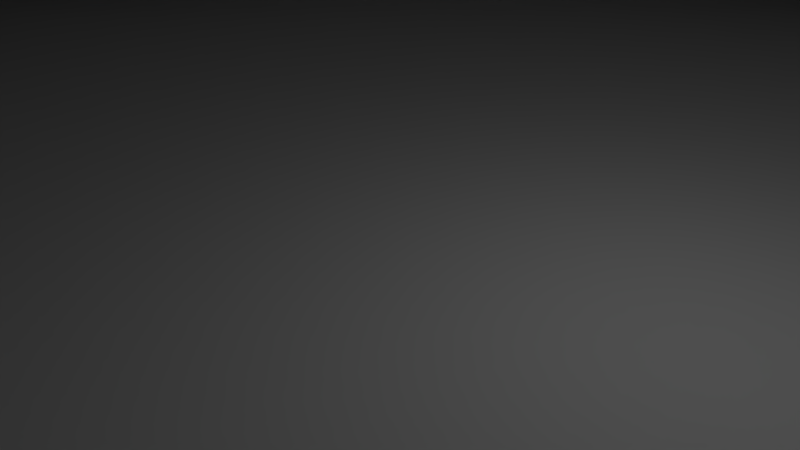 # Source: myan_pyr.blend  (saved by Blender 2.79.0; exported with 4.5.12 LTS)
import bpy
from mathutils import Matrix  # noqa: F401  (used for matrix-valued properties, if any)

bpy.ops.wm.read_factory_settings(use_empty=True)
scene = bpy.context.scene
scene.name = 'Scene'

# ---- collections
col_collection_1 = bpy.data.collections.new('Collection 1'); scene.collection.children.link(col_collection_1)

# ---- materials (node trees are filled in below, after node groups)
mat_material = bpy.data.materials.new('Material')
mat_material.alpha_threshold = 0.0
mat_material.use_transparent_shadow = False
mat_material.roughness = 0.5
mat_material.line_color = (0.0, 0.0, 0.0, 1.0)

# ---- material node trees

# ---- world
world_world = bpy.data.worlds.new('World'); scene.world = world_world
world_world.color = (0.05088, 0.05088, 0.05088)
world_world.use_sun_shadow = False
world_world.sun_shadow_jitter_overblur = 0.0
world_world.cycles.sampling_method = 'MANUAL'

# ---- cameras
cam_camera = bpy.data.cameras.new('Camera')
cam_camera.clip_end = 100.0
cam_camera.lens = 35.0
cam_camera.sensor_width = 32.0
cam_camera.sensor_height = 18.0
cam_camera.ortho_scale = 7.314
cam_camera.dof.focus_distance = 0.0
cam_camera.dof.aperture_fstop = 128.0

# ---- lights
light_lamp = bpy.data.lights.new('Lamp', 'POINT')
light_lamp.transmission_factor = 0.0
light_lamp.cutoff_distance = 30.0
light_lamp.energy = 100.0
light_lamp.shadow_buffer_clip_start = 1.001
light_lamp.shadow_soft_size = 0.1
light_lamp.shadow_maximum_resolution = 0.006
light_lamp.use_absolute_resolution = True

# ---- meshes
me_cube = bpy.data.meshes.new('Cube')
me_cube.from_pydata([(1.0, 1.0, -1.0), (1.0, -1.0, -1.0), (-1.0, -1.0, -1.0), (-1.0, 1.0, -1.0), (0.9, 0.9, 1.0), (0.9, -0.9, 1.0), (-0.9, -0.9, 1.0), (-0.9, 0.9, 1.0), (1.0, 1.0, 1.0), (1.0, -1.0, 1.0), (-1.0, 1.0, 1.0), (-1.0, -1.0, 1.0), (0.8, 0.8, 3.0), (0.8, -0.8, 3.0), (-0.8, 0.8, 3.0), (-0.8, -0.8, 3.0), (0.9, 0.9, 3.0), (0.9, -0.9, 3.0), (-0.9, 0.9, 3.0), (-0.9, -0.9, 3.0), (0.7, 0.7, 5.0), (0.7, -0.7, 5.0), (-0.7, 0.7, 5.0), (-0.7, -0.7, 5.0), (0.8, 0.8, 5.0), (0.8, -0.8, 5.0), (-0.8, 0.8, 5.0), (-0.8, -0.8, 5.0), (0.6, 0.6, 7.0), (0.6, -0.6, 7.0), (-0.6, 0.6, 7.0), (-0.6, -0.6, 7.0), (0.7, 0.7, 7.0), (0.7, -0.7, 7.0), (-0.7, 0.7, 7.0), (-0.7, -0.7, 7.0), (0.5, 0.5, 9.0), (0.5, -0.5, 9.0), (-0.5, 0.5, 9.0), (-0.5, -0.5, 9.0), (0.6, 0.6, 9.0), (0.6, -0.6, 9.0), (-0.6, 0.6, 9.0), (-0.6, -0.6, 9.0), (0.4, 0.4, 11.0), (0.4, -0.4, 11.0), (-0.4, 0.4, 11.0), (-0.4, -0.4, 11.0), (0.5, 0.5, 11.0), (0.5, -0.5, 11.0), (-0.5, 0.5, 11.0), (-0.5, -0.5, 11.0), (0.3, 0.3, 13.0), (0.3, -0.3, 13.0), (-0.3, 0.3, 13.0), (-0.3, -0.3, 13.0), (0.4, 0.4, 13.0), (0.4, -0.4, 13.0), (-0.4, 0.4, 13.0), (-0.4, -0.4, 13.0), (0.3, 0.3, 20.01), (0.3, -0.3, 20.01), (-0.3, 0.3, 20.01), (-0.3, -0.3, 20.01), (1.0, -0.1187, -1.0), (-1.0, -0.1187, -1.0), (1.0, -0.1187, 1.0), (-1.0, -0.1187, 1.0), (0.9, -0.1187, 1.0), (-0.9, -0.1187, 1.0), (0.9, -0.1187, 3.0), (-0.9, -0.1187, 3.0), (0.8, -0.1187, 3.0), (-0.8, -0.1187, 3.0), (0.8, -0.1187, 5.0), (-0.8, -0.1187, 5.0), (0.7, -0.1187, 5.0), (-0.7, -0.1187, 5.0), (0.7, -0.1187, 7.0), (-0.7, -0.1187, 7.0), (0.6, -0.1187, 7.0), (-0.6, -0.1187, 7.0), (0.6, -0.1187, 9.0), (-0.6, -0.1187, 9.0), (0.5, -0.1187, 9.0), (-0.5, -0.1187, 9.0), (0.5, -0.1187, 11.0), (-0.5, -0.1187, 11.0), (0.4, -0.1187, 11.0), (-0.4, -0.1187, 11.0), (0.4, -0.1187, 13.0), (-0.4, -0.1187, 13.0), (0.3, -0.1187, 13.0), (-0.3, -0.1187, 13.0), (0.3, -0.1187, 21.09), (-0.3, -0.1187, 21.09), (-1.0, 0.1247, -1.0), (-1.0, 0.1247, 1.0), (-0.9, 0.1247, 1.0), (-0.9, 0.1247, 3.0), (-0.8, 0.1247, 3.0), (-0.8, 0.1247, 5.0), (-0.7, 0.1247, 5.0), (-0.7, 0.1247, 7.0), (-0.6, 0.1247, 7.0), (-0.6, 0.1247, 9.0), (-0.5, 0.1247, 9.0), (-0.5, 0.1247, 11.0), (-0.4, 0.1247, 11.0), (-0.4, 0.1247, 13.08), (-0.3, 0.1247, 13.0), (-0.3, 0.1247, 21.09), (1.0, 0.1247, -1.0), (1.0, 0.1247, 1.0), (0.9, 0.1247, 1.0), (0.9, 0.1247, 3.0), (0.8, 0.1247, 3.0), (0.8, 0.1247, 5.0), (0.7, 0.1247, 5.0), (0.7, 0.1247, 7.0), (0.6, 0.1247, 7.0), (0.6, 0.1247, 9.0), (0.5, 0.1247, 9.0), (0.5, 0.1247, 11.0), (0.4, 0.1247, 11.0), (0.4, 0.1247, 13.0), (0.3, 0.1247, 13.0), (0.3, 0.1247, 21.09), (-1.099, -0.1187, -1.0), (-1.099, 0.1247, -1.0), (-1.099, -0.1087, -1.0), (-0.4, -0.1087, 13.0), (-1.099, 0.1347, -1.0), (-0.4, 0.1347, 13.08), (-1.098, -0.1187, 0.3378), (-0.4, -0.1187, 14.34), (-1.098, -0.1087, 0.3378), (-0.4, -0.1087, 14.34), (-0.3, -0.1187, 13.0), (-0.3, -0.1087, 13.0), (-0.3, -0.1187, 14.36), (-0.3, -0.1087, 14.36), (-1.098, 0.1247, 0.3075), (-0.3991, 0.1247, 14.26), (-1.098, 0.1347, 0.3075), (-0.3991, 0.1347, 14.26), (-0.2996, 0.1347, 13.07), (-0.2996, 0.1247, 13.07), (-0.2987, 0.1347, 14.25), (-0.2987, 0.1247, 14.25), (-1.099, 0.1247, -0.5), (-1.074, 0.1247, -0.5), (-1.099, 0.1247, -1.0), (-1.099, -0.1087, -1.0), (-1.099, 0.1247, -0.5), (-1.074, 0.1247, -0.5), (-1.074, -0.1087, -0.5), (-1.099, -0.1087, -0.5), (-1.099, 0.1247, -0.5), (-1.074, 0.1247, -0.5), (-1.074, -0.1087, -0.5), (-1.074, 0.1247, 0.0), (-1.049, 0.1247, 0.0), (-1.049, -0.1087, 0.0), (-1.074, -0.1087, 0.0), (-1.074, 0.1247, 0.0), (-1.049, 0.1247, 0.0), (-1.049, -0.1087, 0.0), (-1.049, 0.1247, 0.5), (-1.024, 0.1247, 0.5), (-1.024, -0.1087, 0.5), (-1.049, -0.1087, 0.5), (-1.049, 0.1247, 0.5), (-1.024, 0.1247, 0.5), (-1.024, -0.1087, 0.5), (-1.024, 0.1247, 1.0), (-0.9993, 0.1247, 1.0), (-0.9993, -0.1087, 1.0), (-1.024, -0.1087, 1.0), (-1.024, 0.1247, 1.0), (-0.9993, 0.1247, 1.0), (-0.9993, -0.1087, 1.0), (-0.9993, 0.1247, 1.5), (-0.9744, 0.1247, 1.5), (-0.9744, -0.1087, 1.5), (-0.9992, -0.1087, 1.5), (-0.9992, 0.1247, 1.5), (-0.9744, 0.1247, 1.5), (-0.9744, -0.1087, 1.5), (-0.9744, 0.1247, 2.0), (-0.9496, 0.1247, 2.0), (-0.9496, -0.1087, 2.0), (-0.9744, -0.1087, 2.0), (-0.9744, 0.1247, 2.0), (-0.9496, 0.1247, 2.0), (-0.9496, -0.1087, 2.0), (-0.9496, 0.1247, 2.5), (-0.9248, 0.1247, 2.5), (-0.9248, -0.1087, 2.5), (-0.9495, -0.1087, 2.5), (-0.9495, 0.1247, 2.5), (-0.9248, 0.1247, 2.5), (-0.9248, -0.1087, 2.5), (-0.9248, 0.1247, 3.0), (-0.8999, 0.1247, 3.0), (-0.8999, -0.1087, 3.0), (-0.9247, -0.1087, 3.0), (-0.9247, 0.1247, 3.0), (-0.8999, 0.1247, 3.0), (-0.8999, -0.1087, 3.0), (-0.8999, 0.1247, 3.5), (-0.8751, 0.1247, 3.5), (-0.8751, -0.1087, 3.5), (-0.8998, -0.1087, 3.5), (-0.8998, 0.1247, 3.5), (-0.8751, 0.1247, 3.5), (-0.8751, -0.1087, 3.5), (-0.8751, 0.1247, 4.0), (-0.8502, 0.1247, 4.0), (-0.8502, -0.1087, 4.0), (-0.875, -0.1087, 4.0), (-0.875, 0.1247, 4.0), (-0.8502, 0.1247, 4.0), (-0.8502, -0.1087, 4.0), (-0.8502, 0.1247, 4.5), (-0.8254, 0.1247, 4.5), (-0.8254, -0.1087, 4.5), (-0.8501, -0.1087, 4.5), (-0.8501, 0.1247, 4.5), (-0.8254, 0.1247, 4.5), (-0.8254, -0.1087, 4.5), (-0.8254, 0.1247, 5.0), (-0.8005, 0.1247, 5.0), (-0.8005, -0.1087, 5.0), (-0.8253, -0.1087, 5.0), (-0.8253, 0.1247, 5.0), (-0.8005, 0.1247, 5.0), (-0.8005, -0.1087, 5.0), (-0.8005, 0.1247, 5.5), (-0.7757, 0.1247, 5.5), (-0.7757, -0.1087, 5.5), (-0.8004, -0.1087, 5.5), (-0.8004, 0.1247, 5.5), (-0.7757, 0.1247, 5.5), (-0.7757, -0.1087, 5.5), (-0.7757, 0.1247, 6.0), (-0.7508, 0.1247, 6.0), (-0.7508, -0.1087, 6.0), (-0.7756, -0.1087, 6.0), (-0.7756, 0.1247, 6.0), (-0.7508, 0.1247, 6.0), (-0.7508, -0.1087, 6.0), (-0.7508, 0.1247, 6.5), (-0.726, 0.1247, 6.5), (-0.726, -0.1087, 6.5), (-0.7507, -0.1087, 6.5), (-0.7507, 0.1247, 6.5), (-0.726, 0.1247, 6.5), (-0.726, -0.1087, 6.5), (-0.726, 0.1247, 7.0), (-0.7011, 0.1247, 7.0), (-0.7011, -0.1087, 7.0), (-0.7259, -0.1087, 7.0), (-0.7259, 0.1247, 7.0), (-0.7011, 0.1247, 7.0), (-0.7011, -0.1087, 7.0), (-0.7011, 0.1247, 7.5), (-0.6763, 0.1247, 7.5), (-0.6763, -0.1087, 7.5), (-0.701, -0.1087, 7.5), (-0.701, 0.1247, 7.5), (-0.6763, 0.1247, 7.5), (-0.6763, -0.1087, 7.5), (-0.6763, 0.1247, 8.0), (-0.6514, 0.1247, 8.0), (-0.6514, -0.1087, 8.0), (-0.6762, -0.1087, 8.0), (-0.6762, 0.1247, 8.0), (-0.6514, 0.1247, 8.0), (-0.6514, -0.1087, 8.0), (-0.6514, 0.1247, 8.5), (-0.6266, 0.1247, 8.5), (-0.6266, -0.1087, 8.5), (-0.6513, -0.1087, 8.5), (-0.6513, 0.1247, 8.5), (-0.6266, 0.1247, 8.5), (-0.6266, -0.1087, 8.5), (-0.6266, 0.1247, 9.0), (-0.6017, 0.1247, 9.0), (-0.6017, -0.1087, 9.0), (-0.6265, -0.1087, 9.0), (-0.6265, 0.1247, 9.0), (-0.6017, 0.1247, 9.0), (-0.6017, -0.1087, 9.0), (-0.6017, 0.1247, 9.5), (-0.5769, 0.1247, 9.5), (-0.5769, -0.1087, 9.5), (-0.6016, -0.1087, 9.5), (-0.6016, 0.1247, 9.5), (-0.5769, 0.1247, 9.5), (-0.5769, -0.1087, 9.5), (-0.5769, 0.1247, 10.0), (-0.552, 0.1247, 10.0), (-0.552, -0.1087, 10.0), (-0.5768, -0.1087, 10.0), (-0.5768, 0.1247, 10.0), (-0.552, 0.1247, 10.0), (-0.552, -0.1087, 10.0), (-0.552, 0.1247, 10.5), (-0.5272, 0.1247, 10.5), (-0.5272, -0.1087, 10.5), (-0.5519, -0.1087, 10.5), (-0.5519, 0.1247, 10.5), (-0.5272, 0.1247, 10.5), (-0.5272, -0.1087, 10.5), (-0.5272, 0.1247, 11.0), (-0.5023, 0.1247, 11.0), (-0.5023, -0.1087, 11.0), (-0.5271, -0.1087, 11.0), (-0.5271, 0.1247, 11.0), (-0.5023, 0.1247, 11.0), (-0.5023, -0.1087, 11.0), (-0.5023, 0.1247, 11.5), (-0.4775, 0.1247, 11.5), (-0.4775, -0.1087, 11.5), (-0.5022, -0.1087, 11.5), (-0.5022, 0.1247, 11.5), (-0.4775, 0.1247, 11.5), (-0.4775, -0.1087, 11.5), (-0.4775, 0.1247, 12.0), (-0.4526, 0.1247, 12.0), (-0.4526, -0.1087, 12.0), (-0.4774, -0.1087, 12.0), (-0.4774, 0.1247, 12.0), (-0.4526, 0.1247, 12.0), (-0.4526, -0.1087, 12.0), (-0.4526, 0.1247, 12.5), (-0.4278, 0.1247, 12.5), (-0.4278, -0.1087, 12.5), (-0.4525, -0.1087, 12.5), (-0.4525, 0.1247, 12.5), (-0.4278, 0.1236, 12.5), (-0.4278, -0.1087, 12.5), (-0.4278, 0.1247, 13.08), (-0.4, 0.1238, 13.08), (-0.4029, -0.1087, 13.08), (-0.4277, -0.1087, 13.08), (-0.4277, 0.1247, 13.08), (0.3, -0.3602, 14.8), (0.3, -0.3, 15.8), (0.3, -0.3, 16.8), (0.4, -0.2212, 17.8), (0.4, -0.2212, 18.8), (-0.4, -0.2212, 18.8), (-0.4, -0.2212, 17.8), (-0.3, -0.3, 16.8), (-0.3, -0.3, 15.8), (-0.3, -0.3602, 14.8), (0.3, 0.3602, 14.8), (0.3, 0.3, 15.8), (0.3, 0.3, 16.8), (0.4, 0.222, 17.8), (0.4, 0.222, 18.8), (-0.4, 0.222, 18.8), (-0.4, 0.222, 17.8), (-0.3, 0.3, 16.8), (-0.3, 0.3, 15.8), (-0.3, 0.3602, 14.8), (-0.3, -0.1187, 14.8), (-0.3, -0.1187, 15.8), (-0.3, -0.1187, 16.8), (-0.4, -0.0873, 17.8), (-0.4, -0.0873, 18.8), (0.3, -0.1187, 14.8), (0.3, -0.1187, 15.8), (0.3, -0.1187, 16.8), (0.4, -0.0873, 17.8), (0.4, -0.0873, 18.8), (-0.3, 0.1247, 14.8), (-0.3, 0.1247, 15.8), (-0.3, 0.1247, 16.8), (-0.4, 0.09253, 17.8), (-0.4, 0.09253, 18.8), (0.3, 0.1247, 14.8), (0.3, 0.1247, 15.8), (0.3, 0.1247, 16.8), (0.4, 0.09253, 17.8), (0.4, 0.09253, 18.8), (0.3, -0.2283, 16.8), (-0.3, -0.2283, 16.8), (-0.3, 0.01518, 16.8), (0.3, 0.01518, 16.8), (0.3, 0.1247, 23.01), (0.3, -0.1187, 23.01), (-0.3, -0.1187, 23.01), (-0.3, 0.1247, 23.01), (0.3, 0.00301, 24.05), (-0.3, 0.00301, 24.05), (0.09734, 0.00301, 13.0), (-0.3, -0.1187, 13.9), (-0.3, -0.1187, 15.3), (-0.3, -0.1187, 16.3), (-0.3, 0.1247, 13.9), (-0.3, 0.1247, 15.3), (-0.3, 0.1247, 16.3), (-0.3, 0.002721, 15.55), (-0.3, 0.00301, 15.8), (-0.3, 0.00301, 16.8), (-0.3, 0.00301, 16.3), (0.09734, 0.00301, 13.9), (-0.3, 0.06388, 13.0), (-0.3, -0.1187, 14.35), (-0.3, -0.1187, 15.55), (-0.3, -0.1187, 16.55), (-0.3, 0.1247, 14.35), (-0.3, 0.1247, 15.55), (-0.3, 0.1247, 16.55), (-0.3, 0.06388, 14.8), (-0.3, 0.06388, 15.8), (-0.3, 0.06388, 16.8), (-0.3, -0.05786, 13.0), (-0.3, -0.1187, 13.45), (-0.3, -0.1187, 15.05), (-0.3, -0.1187, 16.05), (-0.3, 0.1247, 13.45), (-0.3, 0.1247, 15.05), (-0.3, 0.1247, 16.05), (-0.3, -0.05786, 14.8), (-0.3, -0.05786, 15.8), (-0.3, -0.05786, 16.8), (-0.3, 0.00301, 16.55), (-0.3213, 0.00301, 15.71), (-0.3, 0.06388, 16.3), (-0.3, -0.05786, 16.3), (-0.3443, 0.06388, 15.3), (-0.3443, -0.05786, 15.3), (0.09734, 0.00301, 14.35), (0.09734, 0.00301, 13.45), (-0.3, 0.06388, 13.9), (-0.3, -0.05786, 13.9), (-0.3, -0.05786, 13.45), (-0.3, 0.06388, 13.45), (-0.3, 0.06388, 14.35), (-0.3443, -0.05786, 15.05), (-0.3443, 0.06388, 15.05), (-0.3, 0.06388, 15.55), (-0.3, -0.05786, 16.05), (-0.3, 0.06388, 16.05), (-0.3, 0.06388, 16.55), (-0.3, -0.05786, 16.55), (-0.3, -0.05786, 15.55), (-0.3, -0.05786, 14.35), (0.09734, -0.02742, 13.0), (-0.3512, 0.001391, 14.8), (0.09734, 0.00301, 14.58), (0.09734, 0.00301, 13.67), (0.09734, -0.02742, 13.9), (0.09734, 0.03344, 13.0), (0.09734, 0.00301, 14.12), (0.09734, 0.00301, 13.23), (0.09734, 0.03344, 13.9), (-0.3, -0.05786, 13.67), (-0.3, -0.05786, 13.23), (0.09734, -0.02742, 13.45), (-0.3, 0.06388, 13.67), (-0.3, 0.06388, 13.23), (0.09734, 0.03344, 13.45), (-0.3, 0.06388, 14.58), (-0.3, 0.06388, 14.12), (0.09734, 0.03344, 14.35), (-0.3, -0.05786, 14.58), (-0.3, -0.05786, 14.12), (0.09734, -0.02742, 14.35), (0.09734, -0.02742, 14.12), (0.09734, -0.02742, 14.58), (0.09734, 0.03344, 14.12), (0.09734, 0.03344, 13.23), (0.09734, -0.02742, 13.23), (0.09734, -0.02742, 13.67), (0.09734, 0.03344, 13.67), (0.09734, 0.03344, 14.58), (-0.3, -0.05786, 13.79), (-0.3, -0.05786, 13.34), (-0.3, -0.05786, 14.24), (-0.1013, -0.1034, 13.0), (-0.1013, -0.04264, 13.9), (-0.3, -0.05786, 13.56), (-0.3, -0.05786, 13.11), (-0.1013, -0.1034, 13.45), (-0.3, -0.05786, 14.01), (-0.1013, -0.04264, 14.35), (0.09734, -0.02742, 14.24), (0.09734, -0.02742, 14.01), (-0.1013, -0.04264, 14.12), (0.09734, -0.02742, 13.34), (0.09734, -0.02742, 13.11), (-0.1013, -0.1034, 13.23), (0.09734, -0.02742, 13.79), (0.09734, -0.02742, 13.56), (-0.1013, -0.1034, 13.67), (-0.1013, -0.1034, 13.56), (-0.1013, -0.1034, 13.11), (-0.1013, -0.04264, 14.01), (-0.1013, -0.04264, 14.24), (-0.1013, -0.1034, 13.34), (-0.1013, -0.04264, 13.79), (-0.3, -0.05786, 13.84), (-0.3, -0.05786, 13.39), (-0.3, -0.05786, 14.29), (-0.001998, -0.03503, 13.0), (-0.001998, -0.03503, 13.9), (-0.3, -0.05786, 13.62), (-0.3, -0.05786, 13.17), (-0.001998, -0.03503, 13.45), (-0.3, -0.05786, 14.07), (-0.001998, -0.03503, 14.35), (0.09734, -0.02742, 14.29), (0.09734, -0.02742, 14.07), (-0.001998, -0.03503, 14.12), (0.09734, -0.02742, 13.39), (0.09734, -0.02742, 13.17), (-0.001998, -0.03503, 13.23), (0.09734, -0.02742, 13.84), (0.09734, -0.02742, 13.62), (-0.001998, -0.03503, 13.67), (-0.3, -0.05786, 13.73), (-0.3, -0.05786, 13.28), (-0.3, -0.05786, 14.18), (-0.2007, -0.05025, 13.0), (-0.2007, -0.05025, 13.9), (-0.3, -0.05786, 13.51), (-0.3, -0.05786, 13.06), (-0.2007, -0.05025, 13.45), (-0.3, -0.05786, 13.96), (-0.2007, -0.05025, 14.35), (0.09734, -0.02742, 14.18), (0.09734, -0.02742, 13.96), (-0.2007, -0.05025, 14.12), (0.09734, -0.02742, 13.28), (0.09734, -0.02742, 13.06), (-0.2007, -0.05025, 13.23), (0.09734, -0.02742, 13.73), (0.09734, -0.02742, 13.51), (-0.2007, -0.05025, 13.67), (-0.1013, -0.1034, 13.62), (-0.1013, -0.1034, 13.51), (-0.001998, -0.03503, 13.56), (-0.2007, -0.05025, 13.56), (-0.1013, -0.1034, 13.17), (-0.1013, -0.1034, 13.06), (-0.001998, -0.03503, 13.11), (-0.2007, -0.05025, 13.11), (-0.1013, -0.04264, 14.07), (-0.1013, -0.04264, 13.96), (-0.001998, -0.03503, 14.01), (-0.2007, -0.05025, 14.01), (-0.1013, -0.04264, 14.29), (-0.1013, -0.04264, 14.18), (-0.001998, -0.03503, 14.24), (-0.2007, -0.05025, 14.24), (-0.1013, -0.1034, 13.39), (-0.1013, -0.1034, 13.28), (-0.001998, -0.03503, 13.34), (-0.2007, -0.05025, 13.34), (-0.1013, -0.04264, 13.84), (-0.1013, -0.1034, 13.73), (-0.001998, -0.03503, 13.79), (-0.2007, -0.05025, 13.79), (-0.2007, -0.05025, 13.73), (-0.001998, -0.03503, 13.73), (-0.001998, -0.03503, 13.84), (-0.2007, -0.05025, 13.28), (-0.001998, -0.03503, 13.28), (-0.001998, -0.03503, 13.39), (-0.2007, -0.05025, 14.18), (-0.001998, -0.03503, 14.18), (-0.001998, -0.03503, 14.29), (-0.2007, -0.05025, 13.96), (-0.001998, -0.03503, 13.96), (-0.001998, -0.03503, 14.07), (-0.2007, -0.05025, 13.06), (-0.001998, -0.03503, 13.06), (-0.001998, -0.03503, 13.17), (-0.2007, -0.05025, 13.51), (-0.001998, -0.03503, 13.51), (-0.001998, -0.03503, 13.62), (-0.2007, -0.05025, 13.62), (-0.2007, -0.05025, 13.17), (-0.2007, -0.05025, 14.07), (-0.2007, -0.05025, 14.29), (-0.2007, -0.05025, 13.39), (-0.2007, -0.05025, 13.84), (-0.151, -0.1072, 13.0), (-0.151, -0.04645, 13.9), (-0.151, -0.1072, 13.45), (-0.151, -0.04645, 14.12), (-0.151, -0.1072, 13.23), (-0.151, -0.1072, 13.67), (-0.1013, -0.1034, 13.65), (-0.1013, -0.1034, 13.53), (-0.151, -0.1072, 13.56), (-0.1013, -0.1034, 13.2), (-0.1013, -0.1034, 13.08), (-0.151, -0.1072, 13.11), (-0.1013, -0.04264, 14.1), (-0.1013, -0.04264, 13.98), (-0.151, -0.04645, 14.01), (-0.1013, -0.1034, 13.42), (-0.1013, -0.1034, 13.31), (-0.151, -0.1072, 13.34), (-0.1013, -0.04264, 13.87), (-0.1013, -0.1034, 13.76), (-0.151, -0.04645, 13.79), (-0.05167, -0.09963, 13.0), (-0.05167, -0.03884, 13.9), (-0.05167, -0.09963, 13.45), (-0.05167, -0.03884, 14.12), (-0.05167, -0.09963, 13.23), (-0.05167, -0.09963, 13.67), (-0.1013, -0.1034, 13.59), (-0.1013, -0.1034, 13.48), (-0.05167, -0.09963, 13.56), (-0.1013, -0.1034, 13.14), (-0.1013, -0.1034, 13.03), (-0.05167, -0.09963, 13.11), (-0.1013, -0.04264, 14.04), (-0.1013, -0.04264, 13.93), (-0.05167, -0.03884, 14.01), (-0.1013, -0.1034, 13.37), (-0.1013, -0.1034, 13.25), (-0.05167, -0.09963, 13.34), (-0.1013, -0.04264, 13.82), (-0.1013, -0.1034, 13.7), (-0.05167, -0.03884, 13.79), (-0.2007, -0.05025, 13.76), (-0.2007, -0.05025, 13.7), (-0.151, -0.1072, 13.73), (-0.001998, -0.03503, 13.76), (-0.001998, -0.03503, 13.7), (-0.05167, -0.09963, 13.73), (-0.001998, -0.03503, 13.87), (-0.001998, -0.03503, 13.82), (-0.05167, -0.03884, 13.84), (-0.2007, -0.05025, 13.31), (-0.2007, -0.05025, 13.25), (-0.151, -0.1072, 13.28), (-0.001998, -0.03503, 13.31), (-0.001998, -0.03503, 13.25), (-0.05167, -0.09963, 13.28), (-0.001998, -0.03503, 13.42), (-0.001998, -0.03503, 13.37), (-0.05167, -0.09963, 13.39), (-0.2007, -0.05025, 13.98), (-0.2007, -0.05025, 13.93), (-0.151, -0.04645, 13.96), (-0.001998, -0.03503, 13.98), (-0.001998, -0.03503, 13.93), (-0.05167, -0.03884, 13.96), (-0.001998, -0.03503, 14.1), (-0.001998, -0.03503, 14.04), (-0.05167, -0.03884, 14.07), (-0.2007, -0.05025, 13.08), (-0.2007, -0.05025, 13.03), (-0.151, -0.1072, 13.06), (-0.001998, -0.03503, 13.08), (-0.001998, -0.03503, 13.03), (-0.05167, -0.09963, 13.06), (-0.001998, -0.03503, 13.2), (-0.001998, -0.03503, 13.14), (-0.05167, -0.09963, 13.17), (-0.2007, -0.05025, 13.53), (-0.2007, -0.05025, 13.48), (-0.151, -0.1072, 13.51), (-0.001998, -0.03503, 13.53), (-0.001998, -0.03503, 13.48), (-0.05167, -0.09963, 13.51), (-0.001998, -0.03503, 13.65), (-0.001998, -0.03503, 13.59), (-0.05167, -0.09963, 13.62), (-0.2007, -0.05025, 13.65), (-0.2007, -0.05025, 13.59), (-0.151, -0.1072, 13.62), (-0.2007, -0.05025, 13.2), (-0.2007, -0.05025, 13.14), (-0.151, -0.1072, 13.17), (-0.2007, -0.05025, 14.1), (-0.2007, -0.05025, 14.04), (-0.151, -0.04645, 14.07), (-0.2007, -0.05025, 13.42), (-0.2007, -0.05025, 13.37), (-0.151, -0.1072, 13.39), (-0.2007, -0.05025, 13.87), (-0.2007, -0.05025, 13.82), (-0.151, -0.04645, 13.84), (-0.151, -0.04645, 13.82), (-0.151, -0.04645, 13.87), (-0.151, -0.1072, 13.37), (-0.151, -0.1072, 13.42), (-0.151, -0.04645, 14.04), (-0.151, -0.04645, 14.1), (-0.151, -0.1072, 13.14), (-0.151, -0.1072, 13.2), (-0.151, -0.1072, 13.59), (-0.151, -0.1072, 13.65), (-0.05167, -0.09963, 13.59), (-0.05167, -0.09963, 13.48), (-0.151, -0.1072, 13.48), (-0.151, -0.1072, 13.53), (-0.05167, -0.09963, 13.14), (-0.05167, -0.09963, 13.03), (-0.151, -0.1072, 13.03), (-0.151, -0.1072, 13.08), (-0.05167, -0.03884, 14.04), (-0.05167, -0.03884, 13.93), (-0.151, -0.04645, 13.93), (-0.151, -0.04645, 13.98), (-0.05167, -0.09963, 13.37), (-0.05167, -0.09963, 13.25), (-0.151, -0.1072, 13.25), (-0.151, -0.1072, 13.31), (-0.05167, -0.03884, 13.82), (-0.05167, -0.09963, 13.7), (-0.151, -0.1072, 13.7), (-0.151, -0.1072, 13.76), (-0.05167, -0.09963, 13.76), (-0.05167, -0.03884, 13.87), (-0.05167, -0.09963, 13.31), (-0.05167, -0.09963, 13.42), (-0.05167, -0.03884, 13.98), (-0.05167, -0.03884, 14.1), (-0.05167, -0.09963, 13.08), (-0.05167, -0.09963, 13.2), (-0.05167, -0.09963, 13.53), (-0.05167, -0.09963, 13.65)], [(150, 151)], [(64, 1, 2, 65), (4, 7, 18, 16), (64, 66, 9, 1), (1, 9, 11, 2), (96, 97, 10, 3), (8, 0, 3, 10), (68, 5, 9, 66), (7, 4, 8, 10), (5, 6, 11, 9), (98, 7, 10, 97), (73, 15, 27, 75), (6, 5, 17, 19), (114, 4, 16, 115), (69, 6, 19, 71), (72, 13, 17, 70), (14, 12, 16, 18), (13, 15, 19, 17), (100, 14, 18, 99), (23, 21, 33, 35), (12, 14, 26, 24), (15, 13, 25, 27), (116, 12, 24, 117), (76, 21, 25, 74), (22, 20, 24, 26), (21, 23, 27, 25), (102, 22, 26, 101), (31, 29, 41, 43), (118, 20, 32, 119), (77, 23, 35, 79), (20, 22, 34, 32), (80, 29, 33, 78), (30, 28, 32, 34), (29, 31, 35, 33), (104, 30, 34, 103), (85, 39, 51, 87), (120, 28, 40, 121), (81, 31, 43, 83), (28, 30, 42, 40), (84, 37, 41, 82), (38, 36, 40, 42), (37, 39, 43, 41), (106, 38, 42, 105), (89, 47, 59, 91), (36, 38, 50, 48), (39, 37, 49, 51), (122, 36, 48, 123), (88, 45, 49, 86), (46, 44, 48, 50), (45, 47, 51, 49), (108, 46, 50, 107), (353, 352, 61, 63), (44, 46, 58, 56), (47, 45, 57, 59), (124, 44, 56, 125), (92, 53, 57, 90), (54, 52, 56, 58), (53, 55, 59, 57), (110, 54, 58, 109), (94, 95, 63, 61), (387, 362, 60, 127), (372, 353, 63, 95), (362, 363, 62, 60), (382, 372, 95, 111), (352, 377, 94, 61), (111, 95, 394, 397, 395), (55, 93, 91, 59), (126, 92, 90, 125), (45, 88, 90, 57), (47, 89, 87, 51), (124, 88, 86, 123), (37, 84, 86, 49), (108, 89, 91, 109), (39, 85, 83, 43), (122, 84, 82, 121), (29, 80, 82, 41), (31, 81, 79, 35), (120, 80, 78, 119), (21, 76, 78, 33), (23, 77, 75, 27), (118, 76, 74, 117), (13, 72, 74, 25), (15, 73, 71, 19), (116, 72, 70, 115), (5, 68, 70, 17), (6, 69, 67, 11), (114, 68, 66, 113), (2, 11, 67, 65), (112, 113, 66, 64), (112, 64, 65, 96), (0, 112, 96, 3), (0, 8, 113, 112), (4, 114, 113, 8), (14, 100, 101, 26), (7, 98, 99, 18), (12, 116, 115, 16), (20, 118, 117, 24), (22, 102, 103, 34), (28, 120, 119, 32), (38, 106, 107, 50), (30, 104, 105, 42), (36, 122, 121, 40), (46, 108, 109, 58), (44, 124, 123, 48), (52, 126, 125, 56), (60, 62, 111, 127), (363, 382, 111, 62), (377, 387, 127, 94), (93, 420, 528, 592, 484, 613, 509, 452, 398, 457, 410, 110, 109, 91), (88, 124, 125, 90), (84, 122, 123, 86), (80, 120, 121, 82), (76, 118, 119, 78), (72, 116, 117, 74), (68, 114, 115, 70), (65, 128, 129, 96), (129, 109, 143, 142), (89, 91, 128, 65), (96, 129, 109, 108), (91, 131, 139, 138), (131, 109, 129, 130), (134, 135, 137, 136), (131, 130, 136, 137), (128, 91, 135, 134), (130, 128, 134, 136), (138, 139, 141, 140), (135, 91, 138, 140), (131, 137, 141, 139), (137, 135, 140, 141), (143, 145, 144, 142), (133, 145, 148, 146), (133, 132, 144, 145), (132, 129, 142, 144), (147, 146, 148, 149), (143, 109, 147, 149), (109, 133, 146, 147), (145, 143, 149, 148), (156, 157, 158, 155), (152, 153, 157, 154), (163, 164, 165, 162), (159, 160, 164, 161), (170, 171, 172, 169), (166, 167, 171, 168), (177, 178, 179, 176), (173, 174, 178, 175), (184, 185, 186, 183), (180, 181, 185, 182), (191, 192, 193, 190), (187, 188, 192, 189), (198, 199, 200, 197), (194, 195, 199, 196), (205, 206, 207, 204), (201, 202, 206, 203), (212, 213, 214, 211), (208, 209, 213, 210), (219, 220, 221, 218), (215, 216, 220, 217), (226, 227, 228, 225), (222, 223, 227, 224), (233, 234, 235, 232), (229, 230, 234, 231), (240, 241, 242, 239), (236, 237, 241, 238), (247, 248, 249, 246), (243, 244, 248, 245), (254, 255, 256, 253), (250, 251, 255, 252), (261, 262, 263, 260), (257, 258, 262, 259), (268, 269, 270, 267), (264, 265, 269, 266), (275, 276, 277, 274), (271, 272, 276, 273), (282, 283, 284, 281), (278, 279, 283, 280), (289, 290, 291, 288), (285, 286, 290, 287), (296, 297, 298, 295), (292, 293, 297, 294), (303, 304, 305, 302), (299, 300, 304, 301), (310, 311, 312, 309), (306, 307, 311, 308), (317, 318, 319, 316), (313, 314, 318, 315), (324, 325, 326, 323), (320, 321, 325, 322), (331, 332, 333, 330), (327, 328, 332, 329), (338, 339, 340, 337), (334, 335, 339, 336), (345, 346, 347, 344), (341, 342, 346, 343), (92, 126, 383, 373), (373, 383, 384, 374), (374, 384, 385, 375), (375, 385, 386, 376), (376, 386, 387, 377), (54, 110, 424, 402, 414, 378, 367), (367, 378, 425, 403, 415, 379, 366), (366, 379, 426, 404, 416, 380, 365), (365, 380, 381, 364), (364, 381, 382, 363), (53, 92, 373, 348), (348, 373, 374, 349), (349, 374, 375, 350), (350, 375, 376, 351), (351, 376, 377, 352), (451, 411, 368, 427, 470), (450, 412, 369, 428), (449, 413, 370, 429), (380, 419, 407, 429, 370, 371, 381), (381, 371, 372, 382), (52, 54, 367, 358), (358, 367, 366, 359), (359, 366, 365, 360), (360, 365, 364, 361), (361, 364, 363, 362), (93, 55, 357, 368, 411, 399, 421), (368, 357, 356, 369, 412, 400, 422), (369, 356, 355, 370, 413, 401, 423), (370, 355, 354, 371), (371, 354, 353, 372), (126, 52, 358, 383), (383, 358, 359, 384), (384, 359, 360, 385), (385, 360, 361, 386), (386, 361, 362, 387), (55, 53, 348, 357), (357, 348, 349, 356), (356, 349, 350, 355), (355, 350, 351, 354), (354, 351, 352, 353), (95, 111, 390, 389), (94, 127, 391, 388), (396, 397, 394, 393), (95, 94, 393, 394), (127, 111, 395, 392), (94, 127, 392, 396, 393), (392, 395, 397, 396), (448, 430, 407, 419), (447, 431, 408, 432), (446, 423, 401, 433), (445, 405, 406, 418), (444, 405, 434), (443, 422, 400, 435), (480, 454, 405, 453), (479, 455, 409, 460), (440, 421, 399, 439, 506, 481, 525, 461, 511, 486, 530), (591, 506, 439, 529, 691), (590, 507, 440, 532, 688), (420, 93, 421, 440, 507, 482, 526, 462, 512, 487, 531), (424, 441, 464, 438, 402), (110, 410, 465, 441, 424), (476, 459, 437, 466), (414, 442, 467, 417, 378), (402, 438, 468, 442, 414), (475, 458, 436, 469), (405, 443, 435), (405, 453, 427, 443), (427, 368, 422, 443), (425, 444, 434, 403), (378, 417, 444, 425), (417, 453, 405, 444), (415, 445, 418, 379), (403, 434, 445, 415), (434, 405, 445), (431, 446, 433, 408), (406, 428, 446, 431), (428, 369, 423, 446), (426, 447, 432, 404), (379, 418, 447, 426), (418, 406, 431, 447), (416, 448, 419, 380), (404, 432, 448, 416), (432, 408, 430, 448), (430, 449, 429, 407), (408, 433, 449, 430), (433, 401, 413, 449), (405, 450, 428, 406), (405, 435, 450), (435, 400, 412, 450), (474, 470, 427, 453), (589, 508, 451, 534), (439, 399, 411, 451, 508, 483, 527, 471, 514, 489, 533), (458, 473, 535, 491, 516, 472, 436), (409, 456, 536, 492, 517, 473, 458), (588, 514, 471, 537, 685), (454, 474, 453, 405), (436, 472, 474, 454), (472, 515, 490, 534, 451, 470, 474), (468, 475, 469, 442), (438, 460, 475, 468), (460, 409, 458, 475), (465, 476, 466, 441), (410, 457, 476, 465), (457, 398, 459, 476), (459, 477, 538, 494, 519, 463, 437), (398, 452, 539, 495, 520, 477, 459), (587, 512, 462, 540, 682), (455, 478, 541, 497, 522, 456, 409), (437, 463, 542, 498, 523, 478, 455), (586, 511, 461, 543, 679), (464, 479, 460, 438), (441, 466, 479, 464), (466, 437, 455, 479), (467, 480, 453, 417), (442, 469, 480, 467), (469, 436, 454, 480), (733, 598, 499, 618), (732, 599, 500, 621), (583, 530, 486, 547, 670), (731, 601, 496, 617), (730, 602, 501, 624), (580, 531, 487, 551, 661), (729, 604, 493, 616), (728, 605, 502, 627), (577, 533, 489, 555, 652), (576, 556, 490, 515), (575, 557, 503, 558), (574, 527, 483, 559), (727, 607, 488, 615), (726, 608, 504, 630), (571, 526, 482, 563, 643), (725, 610, 485, 614), (724, 611, 505, 633), (568, 525, 481, 567, 634), (723, 634, 567, 612), (722, 635, 568, 636), (543, 461, 525, 568, 635), (541, 569, 637, 566, 497), (478, 524, 638, 569, 541), (721, 632, 565, 639), (522, 570, 640, 510, 456), (497, 566, 641, 570, 522), (720, 631, 564, 642), (719, 643, 563, 609), (718, 644, 571, 645), (540, 462, 526, 571, 644), (538, 572, 646, 562, 494), (477, 521, 647, 572, 538), (717, 629, 561, 648), (519, 573, 649, 513, 463), (494, 562, 650, 573, 519), (716, 628, 560, 651), (557, 574, 559, 503), (493, 595, 537, 574, 557), (537, 471, 527, 574), (535, 575, 558, 491), (473, 518, 575, 535), (518, 616, 493, 557, 575), (516, 576, 515, 472), (491, 558, 576, 516), (558, 503, 556, 576), (715, 652, 555, 606), (714, 653, 577, 654), (529, 439, 533, 577, 653), (536, 578, 655, 554, 492), (456, 510, 656, 578, 536), (713, 626, 553, 657), (517, 579, 658, 518, 473), (492, 554, 659, 579, 517), (712, 625, 552, 660), (711, 661, 551, 603), (710, 662, 580, 663), (528, 420, 531, 580, 662), (539, 581, 664, 550, 495), (452, 509, 665, 581, 539), (709, 623, 549, 666), (520, 582, 667, 521, 477), (495, 550, 668, 582, 520), (708, 622, 548, 669), (707, 670, 547, 600), (706, 671, 583, 672), (532, 440, 530, 583, 671), (542, 584, 673, 546, 498), (463, 513, 674, 584, 542), (705, 620, 545, 675), (523, 585, 676, 524, 478), (498, 546, 677, 585, 523), (704, 619, 544, 678), (703, 679, 543, 597), (702, 680, 586, 681), (547, 486, 511, 586, 680), (701, 682, 540, 596), (700, 683, 587, 684), (551, 487, 512, 587, 683), (699, 685, 537, 595), (698, 686, 588, 687), (555, 489, 514, 588, 686), (556, 589, 534, 490), (503, 559, 589, 556), (559, 483, 508, 589), (697, 688, 532, 594), (696, 689, 590, 690), (563, 482, 507, 590, 689), (695, 691, 529, 593), (694, 692, 591, 693), (567, 481, 506, 591, 692), (631, 694, 693, 564), (505, 612, 694, 631), (612, 567, 692, 694), (610, 695, 593, 485), (564, 693, 695, 610), (693, 591, 691, 695), (628, 696, 690, 560), (504, 609, 696, 628), (609, 563, 689, 696), (607, 697, 594, 488), (560, 690, 697, 607), (690, 590, 688, 697), (625, 698, 687, 552), (502, 606, 698, 625), (606, 555, 686, 698), (604, 699, 595, 493), (552, 687, 699, 604), (687, 588, 685, 699), (622, 700, 684, 548), (501, 603, 700, 622), (603, 551, 683, 700), (601, 701, 596, 496), (548, 684, 701, 601), (684, 587, 682, 701), (619, 702, 681, 544), (500, 600, 702, 619), (600, 547, 680, 702), (598, 703, 597, 499), (544, 681, 703, 598), (681, 586, 679, 703), (677, 704, 678, 585), (546, 621, 704, 677), (621, 500, 619, 704), (674, 705, 675, 584), (513, 615, 705, 674), (615, 488, 620, 705), (620, 706, 672, 545), (488, 594, 706, 620), (594, 532, 671, 706), (599, 707, 600, 500), (545, 672, 707, 599), (672, 583, 670, 707), (668, 708, 669, 582), (550, 624, 708, 668), (624, 501, 622, 708), (665, 709, 666, 581), (509, 613, 709, 665), (613, 484, 623, 709), (623, 710, 663, 549), (484, 592, 710, 623), (592, 528, 662, 710), (602, 711, 603, 501), (549, 663, 711, 602), (663, 580, 661, 711), (659, 712, 660, 579), (554, 627, 712, 659), (627, 502, 625, 712), (656, 713, 657, 578), (510, 614, 713, 656), (614, 485, 626, 713), (626, 714, 654, 553), (485, 593, 714, 626), (593, 529, 653, 714), (605, 715, 606, 502), (553, 654, 715, 605), (654, 577, 652, 715), (650, 716, 651, 573), (562, 630, 716, 650), (630, 504, 628, 716), (647, 717, 648, 572), (521, 617, 717, 647), (617, 496, 629, 717), (629, 718, 645, 561), (496, 596, 718, 629), (596, 540, 644, 718), (608, 719, 609, 504), (561, 645, 719, 608), (645, 571, 643, 719), (641, 720, 642, 570), (566, 633, 720, 641), (633, 505, 631, 720), (638, 721, 639, 569), (524, 618, 721, 638), (618, 499, 632, 721), (632, 722, 636, 565), (499, 597, 722, 632), (597, 543, 635, 722), (611, 723, 612, 505), (565, 636, 723, 611), (636, 568, 634, 723), (637, 724, 633, 566), (569, 639, 724, 637), (639, 565, 611, 724), (640, 725, 614, 510), (570, 642, 725, 640), (642, 564, 610, 725), (646, 726, 630, 562), (572, 648, 726, 646), (648, 561, 608, 726), (649, 727, 615, 513), (573, 651, 727, 649), (651, 560, 607, 727), (655, 728, 627, 554), (578, 657, 728, 655), (657, 553, 605, 728), (658, 729, 616, 518), (579, 660, 729, 658), (660, 552, 604, 729), (664, 730, 624, 550), (581, 666, 730, 664), (666, 549, 602, 730), (667, 731, 617, 521), (582, 669, 731, 667), (669, 548, 601, 731), (673, 732, 621, 546), (584, 675, 732, 673), (675, 545, 599, 732), (676, 733, 618, 524), (585, 678, 733, 676), (678, 544, 598, 733), (447, 431, 426), (431, 446, 423)])
me_cube.materials.append(mat_material)
me_cube.use_remesh_preserve_volume = False
me_cube.use_remesh_preserve_attributes = False
me_cube.use_mirror_vertex_groups = False
me_cube.update()

# ---- objects
ob_pyramid = bpy.data.objects.new('Pyramid', me_cube)
ob_lamp = bpy.data.objects.new('Lamp', light_lamp)
ob_camera = bpy.data.objects.new('Camera', cam_camera)

# ---- transforms, parenting, visibility, modifiers, constraints
ob_pyramid.location = (0.0, 0.0, 1.0)
ob_pyramid.scale = (20.0, 20.0, 1.0)
ob_pyramid.lock_rotations_4d = False
ob_pyramid.empty_display_type = 'ARROWS'
ob_pyramid.lineart.crease_threshold = 0.0
ob_lamp.location = (4.076, 1.005, 5.904)
ob_lamp.rotation_euler = (0.6503, 0.05522, 1.866)
ob_lamp.lock_rotations_4d = False
ob_lamp.empty_display_type = 'ARROWS'
ob_lamp.color = (0.0, 0.0, 0.0, 0.0)
ob_lamp.lineart.crease_threshold = 0.0
ob_camera.location = (7.481, -6.508, 5.344)
ob_camera.rotation_euler = (1.109, 0.0, 0.8149)
ob_camera.lock_rotations_4d = False
ob_camera.empty_display_type = 'ARROWS'
ob_camera.color = (0.0, 0.0, 0.0, 0.0)
ob_camera.display_type = 'WIRE'
ob_camera.lineart.crease_threshold = 0.0

# ---- collection membership
col_collection_1.objects.link(ob_pyramid)
col_collection_1.objects.link(ob_lamp)
col_collection_1.objects.link(ob_camera)

# ---- scene / render settings (as saved in the file)
scene.camera = ob_camera
scene.frame_start = 1; scene.frame_end = 250; scene.frame_set(1)
scene.render.engine = 'BLENDER_EEVEE_NEXT'
scene.render.resolution_percentage = 50
scene.render.dither_intensity = 0.0
scene.cycles.use_denoising = False
scene.cycles.samples = 128
scene.cycles.sampling_pattern = 'TABULATED_SOBOL'
scene.cycles.use_adaptive_sampling = False
scene.cycles.use_light_tree = False
scene.cycles.blur_glossy = 0.0
scene.cycles.sample_clamp_indirect = 0.0
scene.view_settings.view_transform = 'Standard'
bpy.context.view_layer.update()
